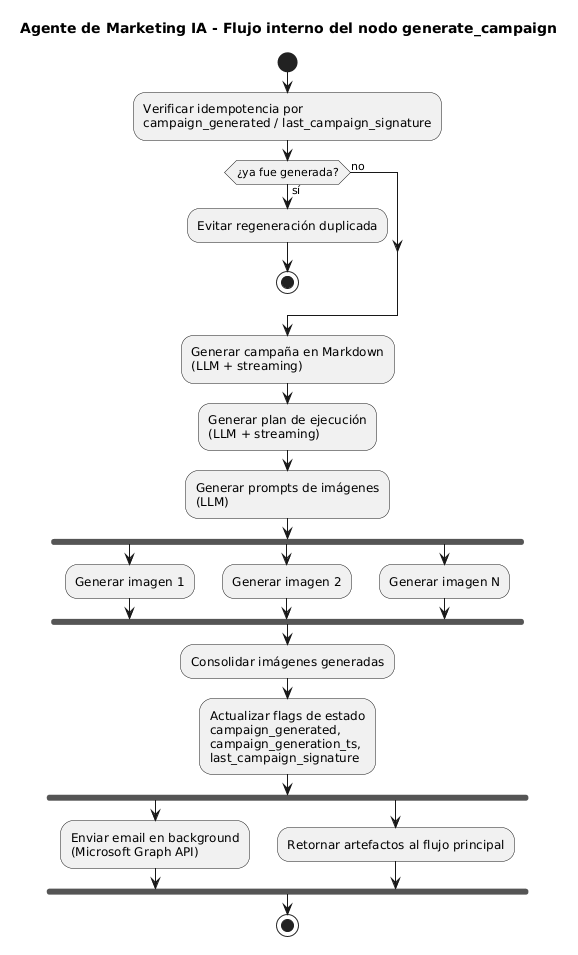

The diagram above was rendered by PlantUML. Its source (embedded in the PNG):
@startuml
title Agente de Marketing IA - Flujo interno del nodo generate_campaign
skinparam shadowing false

start

:Verificar idempotencia por\ncampaign_generated / last_campaign_signature;
if (¿ya fue generada?) then (sí)
  :Evitar regeneración duplicada;
  stop
else (no)
endif

:Generar campaña en Markdown\n(LLM + streaming);
:Generar plan de ejecución\n(LLM + streaming);
:Generar prompts de imágenes\n(LLM);

fork
  :Generar imagen 1;
fork again
  :Generar imagen 2;
fork again
  :Generar imagen N;
end fork

:Consolidar imágenes generadas;
:Actualizar flags de estado\ncampaign_generated,\ncampaign_generation_ts,\nlast_campaign_signature;

fork
  :Enviar email en background\n(Microsoft Graph API);
fork again
  :Retornar artefactos al flujo principal;
end fork

stop
@enduml